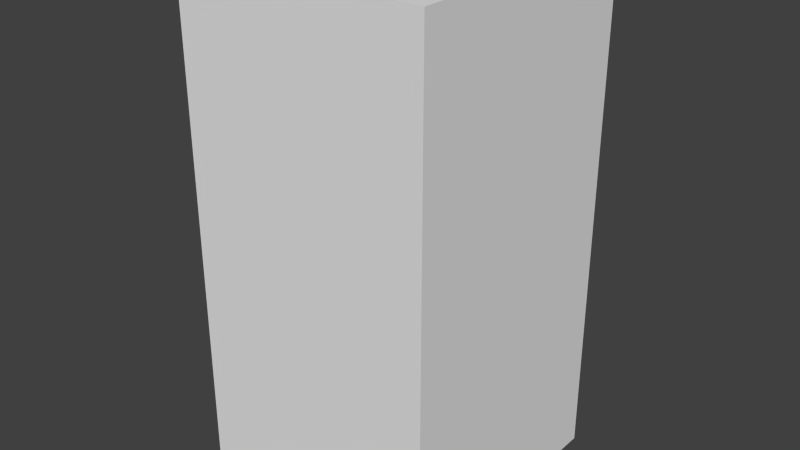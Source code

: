 # Source: yellowArrowOne.blend  (saved by Blender 2.68.0; exported with 4.5.12 LTS)
import bpy
from mathutils import Matrix  # noqa: F401  (used for matrix-valued properties, if any)

bpy.ops.wm.read_factory_settings(use_empty=True)
scene = bpy.context.scene
scene.name = 'Scene'

# ---- collections
col_collection_1 = bpy.data.collections.new('Collection 1'); scene.collection.children.link(col_collection_1)

# ---- world
world_world = bpy.data.worlds.new('World'); scene.world = world_world
world_world.color = (0.05088, 0.05088, 0.05088)
world_world.use_sun_shadow = False
world_world.sun_shadow_jitter_overblur = 0.0
world_world.cycles.sampling_method = 'MANUAL'
world_world.cycles.sample_map_resolution = 256

# ---- meshes
me_yellowarrowone = bpy.data.meshes.new('yellowArrowOne')
me_yellowarrowone.from_pydata([(-0.5, -0.5, -1.0), (-0.5, 0.5, -1.0), (0.5, 0.5, -1.0), (0.5, -0.5, -1.0), (-0.5, -0.5, 1.0), (-0.5, 0.5, 1.0), (0.5, 0.5, 1.0), (0.5, -0.5, 1.0)], [], [(4, 5, 1, 0), (5, 6, 2, 1), (6, 7, 3, 2), (7, 4, 0, 3), (0, 1, 2, 3), (7, 6, 5, 4)])
me_yellowarrowone.use_remesh_preserve_volume = False
me_yellowarrowone.use_remesh_preserve_attributes = False
me_yellowarrowone.use_mirror_vertex_groups = False
me_yellowarrowone.update()

# ---- objects
ob_yellowarrowone = bpy.data.objects.new('yellowArrowOne', me_yellowarrowone)

# ---- transforms, parenting, visibility, modifiers, constraints
ob_yellowarrowone.location = (0.0, 0.0, 0.0)
ob_yellowarrowone.lineart.crease_threshold = 0.0

# ---- collection membership
col_collection_1.objects.link(ob_yellowarrowone)

# ---- scene / render settings (as saved in the file)
scene.frame_start = 1; scene.frame_end = 250; scene.frame_set(1)
scene.render.engine = 'BLENDER_EEVEE_NEXT'
scene.render.image_settings.color_mode = 'RGB'
scene.render.image_settings.compression = 90
scene.render.resolution_percentage = 50
scene.render.dither_intensity = 0.0
scene.cycles.use_denoising = False
scene.cycles.samples = 10
scene.cycles.sampling_pattern = 'TABULATED_SOBOL'
scene.cycles.light_sampling_threshold = 0.0
scene.cycles.use_adaptive_sampling = False
scene.cycles.use_light_tree = False
scene.cycles.blur_glossy = 0.0
scene.cycles.volume_bounces = 1
scene.cycles.pixel_filter_type = 'GAUSSIAN'
scene.cycles.sample_clamp_indirect = 0.0
scene.view_settings.view_transform = 'Standard'
bpy.context.view_layer.update()

# ---- added for rendering (the .blend has no active camera and no usable light): camera, sun
cam_auto = bpy.data.cameras.new('AutoCamera')
cam_auto.lens = 50.0
cam_auto.sensor_width = 36.0
cam_auto.clip_end = 1000.0
ob_auto_camera = bpy.data.objects.new('AutoCamera', cam_auto)
scene.collection.objects.link(ob_auto_camera)
ob_auto_camera.location = (2.26633, -2.71959, 1.81306)
ob_auto_camera.rotation_euler = (1.09748, -7.21219e-08, 0.694738)
scene.camera = ob_auto_camera
light_auto_sun = bpy.data.lights.new('AutoSun', 'SUN')
light_auto_sun.energy = 3.0
light_auto_sun.angle = 0.0523599
ob_auto_sun = bpy.data.objects.new('AutoSun', light_auto_sun)
scene.collection.objects.link(ob_auto_sun)
ob_auto_sun.rotation_euler = (0.872665, 0.174533, 0.523599)
bpy.context.view_layer.update()

